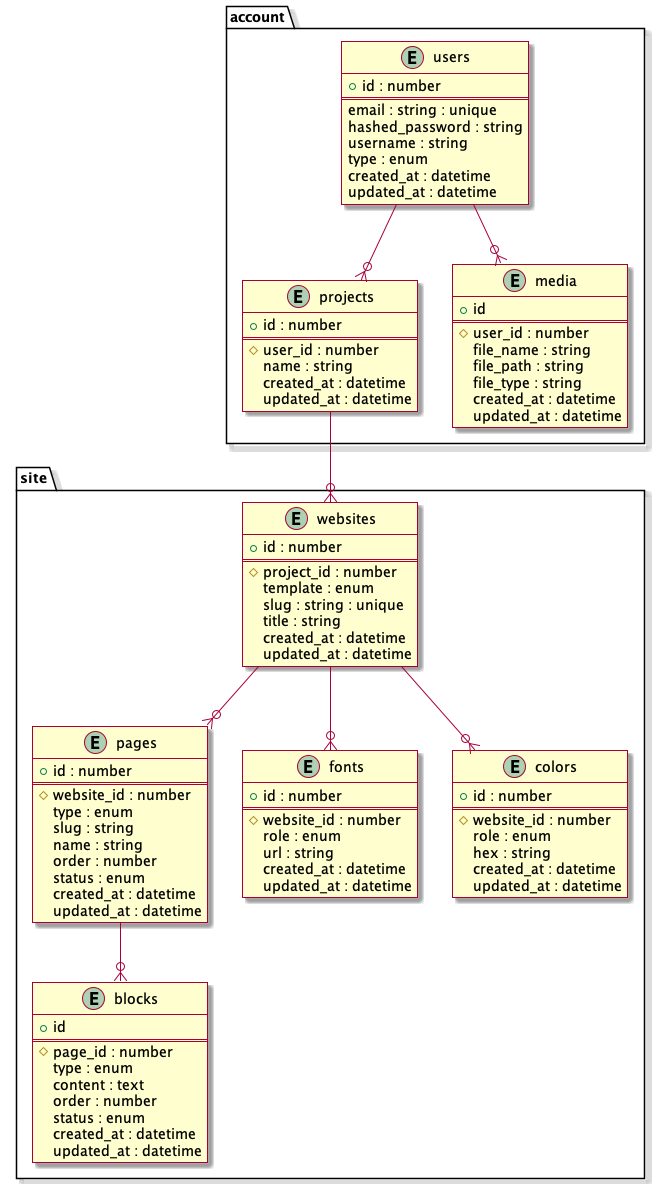

The diagram above was rendered by PlantUML. Its source (embedded in the PNG):
@startuml db
skin rose

package "account" {
  entity "users" {
    + id : number
    ==
    email : string : unique
    hashed_password : string
    username : string
    type : enum
    created_at : datetime
    updated_at : datetime
  }

  entity "projects" {
    + id : number
    ==
    # user_id : number
    name : string
    created_at : datetime
    updated_at : datetime
  }

  entity "media" {
    + id
    ==
    # user_id : number
    file_name : string
    file_path : string
    file_type : string
    created_at : datetime
    updated_at : datetime
  }
}

package "site" {
  entity "websites" {
    + id : number
    ==
    # project_id : number
    template : enum
    slug : string : unique
    title : string
    created_at : datetime
    updated_at : datetime
  }

  entity "pages" {
    + id : number
    ==
    # website_id : number
    type : enum
    slug : string
    name : string
    order : number
    status : enum
    created_at : datetime
    updated_at : datetime
  }

  entity "blocks" {
    + id
    ==
    # page_id : number
    type : enum
    content : text
    order : number
    status : enum
    created_at : datetime
    updated_at : datetime
  }

  entity "fonts" {
    + id : number
    ==
    # website_id : number
    role : enum
    url : string
    created_at : datetime
    updated_at : datetime
  }

  entity "colors" {
    + id : number
    ==
    # website_id : number
    role : enum
    hex : string
    created_at : datetime
    updated_at : datetime
  }
}

users --o{ projects
users --o{ media
projects --o{ websites
websites --o{ pages
websites --o{ fonts
websites --o{ colors
pages --o{ blocks
@enduml